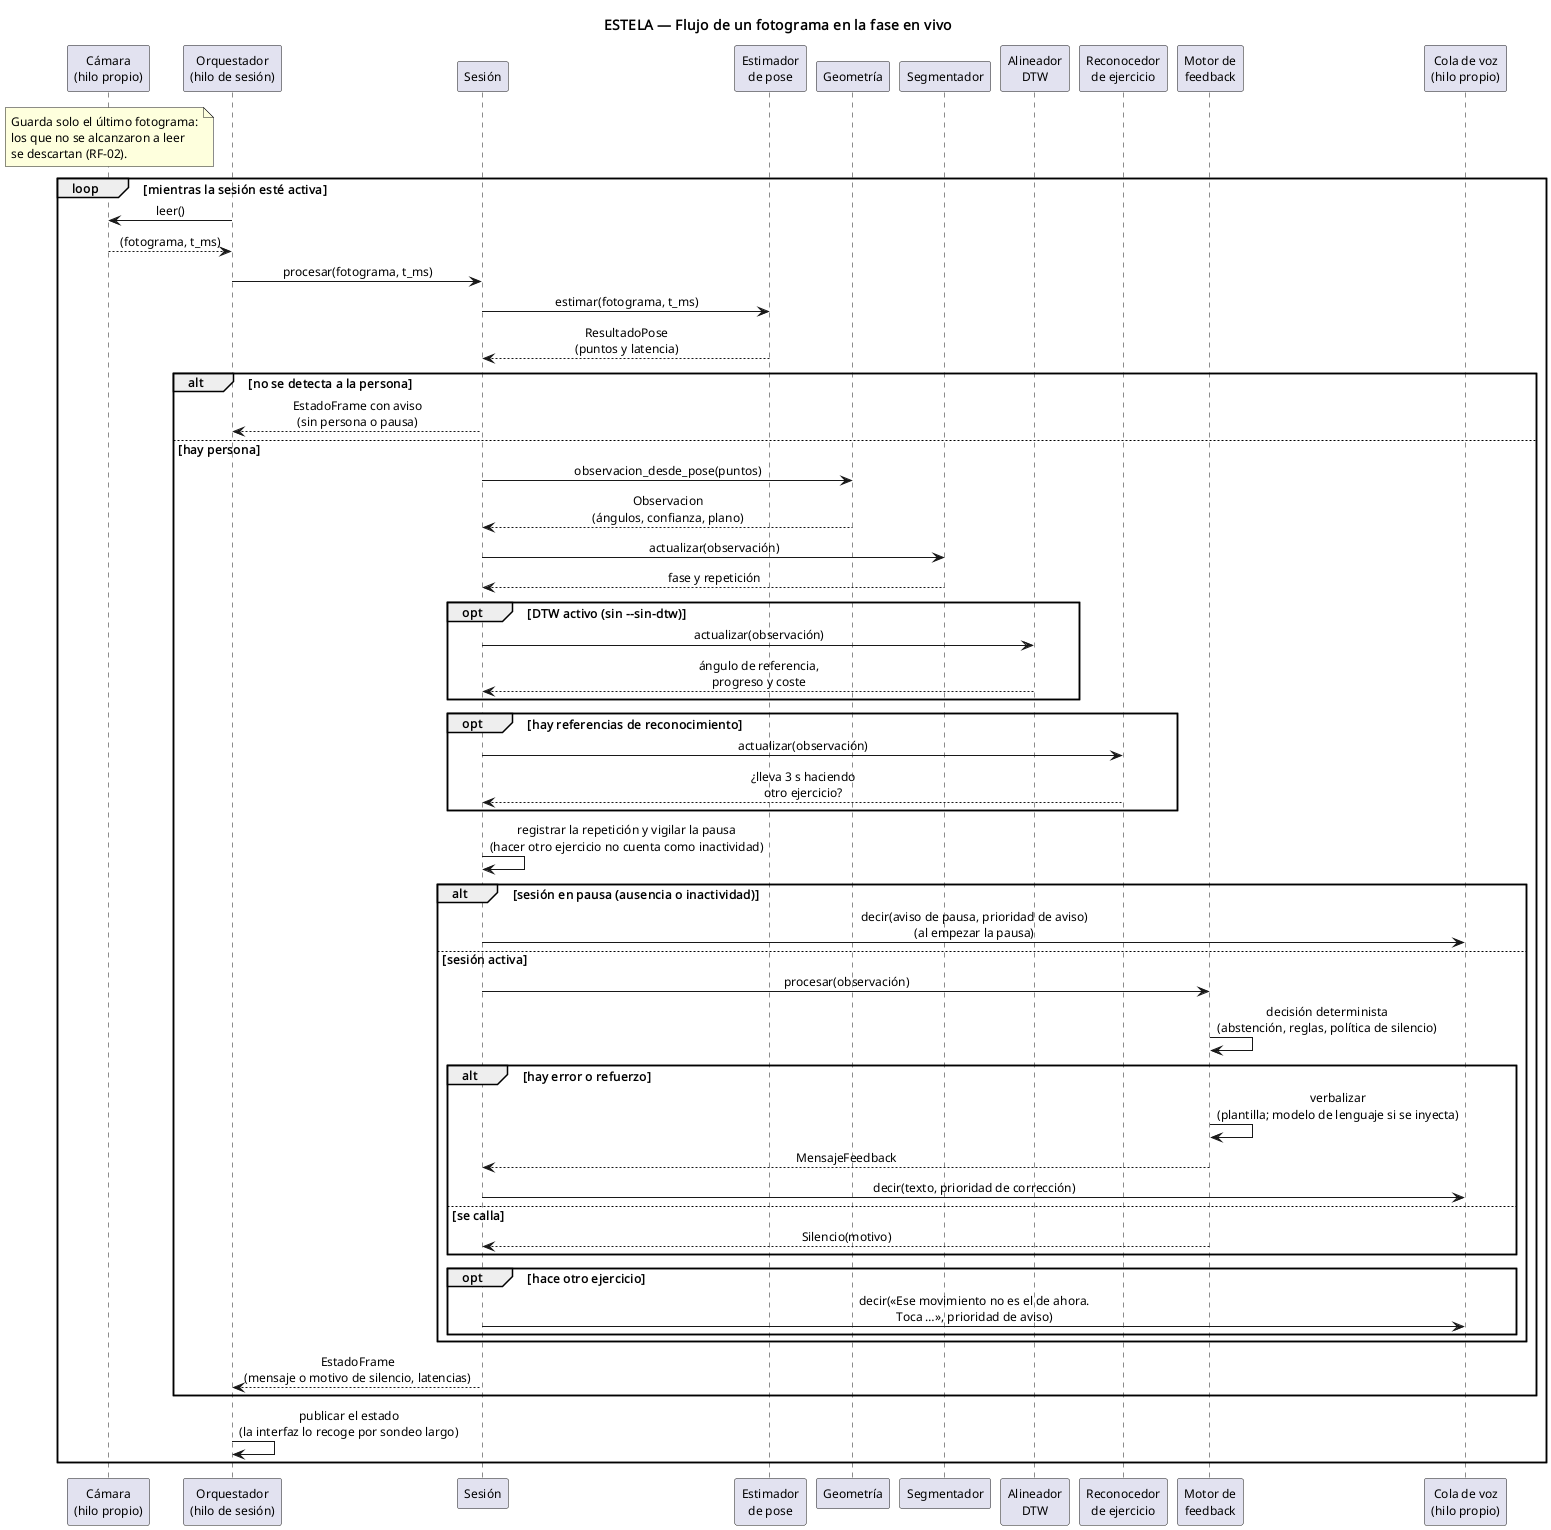

The diagram above was rendered by PlantUML. Its source (embedded in the PNG):
@startuml SECUENCIA_flujo_por_fotograma
' Flujo de un fotograma en la fase en vivo (SegundoInforme §10.4).
' Es el diagrama v1 más el reconocimiento del ejercicio (EXP-010); la versión
' versión corta para diapositivas está en diapositivas/.
' Diagrama de secuencia: se ve el orden de las llamadas y qué hilo ejecuta cada parte.
' No necesita Graphviz.

title ESTELA — Flujo de un fotograma en la fase en vivo

skinparam shadowing false
skinparam defaultFontSize 12
skinparam sequenceMessageAlign center
skinparam responseMessageBelowArrow true

participant "Cámara\n(hilo propio)" as CAM
participant "Orquestador\n(hilo de sesión)" as ORQ
participant "Sesión" as SES
participant "Estimador\nde pose" as EP
participant "Geometría" as GEO
participant "Segmentador" as SEG
participant "Alineador\nDTW" as DTW
participant "Reconocedor\nde ejercicio" as REC
participant "Motor de\nfeedback" as MF
participant "Cola de voz\n(hilo propio)" as VOZ

note over CAM
  Guarda solo el último fotograma:
  los que no se alcanzaron a leer
  se descartan (RF-02).
end note

loop mientras la sesión esté activa
  ORQ -> CAM : leer()
  CAM --> ORQ : (fotograma, t_ms)
  ORQ -> SES : procesar(fotograma, t_ms)
  SES -> EP : estimar(fotograma, t_ms)
  EP --> SES : ResultadoPose\n(puntos y latencia)

  alt no se detecta a la persona
    SES --> ORQ : EstadoFrame con aviso\n(sin persona o pausa)
  else hay persona
    SES -> GEO : observacion_desde_pose(puntos)
    GEO --> SES : Observacion\n(ángulos, confianza, plano)
    SES -> SEG : actualizar(observación)
    SEG --> SES : fase y repetición

    opt DTW activo (sin --sin-dtw)
      SES -> DTW : actualizar(observación)
      DTW --> SES : ángulo de referencia,\nprogreso y coste
    end

    opt hay referencias de reconocimiento
      SES -> REC : actualizar(observación)
      REC --> SES : ¿lleva 3 s haciendo\notro ejercicio?
    end

    SES -> SES : registrar la repetición y vigilar la pausa\n(hacer otro ejercicio no cuenta como inactividad)

    alt sesión en pausa (ausencia o inactividad)
      SES -> VOZ : decir(aviso de pausa, prioridad de aviso)\n(al empezar la pausa)
    else sesión activa
      SES -> MF : procesar(observación)
      MF -> MF : decisión determinista\n(abstención, reglas, política de silencio)
      alt hay error o refuerzo
        MF -> MF : verbalizar\n(plantilla; modelo de lenguaje si se inyecta)
        MF --> SES : MensajeFeedback
        SES -> VOZ : decir(texto, prioridad de corrección)
      else se calla
        MF --> SES : Silencio(motivo)
      end
      opt hace otro ejercicio
        SES -> VOZ : decir(«Ese movimiento no es el de ahora.\nToca …», prioridad de aviso)
      end
    end
    SES --> ORQ : EstadoFrame\n(mensaje o motivo de silencio, latencias)
  end

  ORQ -> ORQ : publicar el estado\n(la interfaz lo recoge por sondeo largo)
end

@enduml